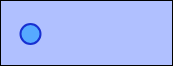

The diagram above was exported from draw.io. Its source (the exported page's mxGraphModel, read from the mxfile embedded in the PNG):
<mxGraphModel dx="1434" dy="792" grid="1" gridSize="10" guides="1" tooltips="1" connect="1" arrows="1" fold="1" page="1" pageScale="1" pageWidth="850" pageHeight="1100" math="0" shadow="0">
  <root>
    <mxCell id="0" />
    <mxCell id="1" parent="0" />
    <mxCell id="2" value="" style="rounded=0;whiteSpace=wrap;html=1;fontSize=14;fillColor=#B0C0FF;spacingLeft=30;" vertex="1" parent="1">
      <mxGeometry x="1160" y="120" width="172" height="65" as="geometry" />
    </mxCell>
    <mxCell id="3" value="" style="ellipse;whiteSpace=wrap;html=1;fillColor=#56AAFF;strokeColor=#1830D1;strokeWidth=2;container=0;" vertex="1" parent="1">
      <mxGeometry x="1180" y="143.5" width="20" height="20" as="geometry" />
    </mxCell>
  </root>
</mxGraphModel>